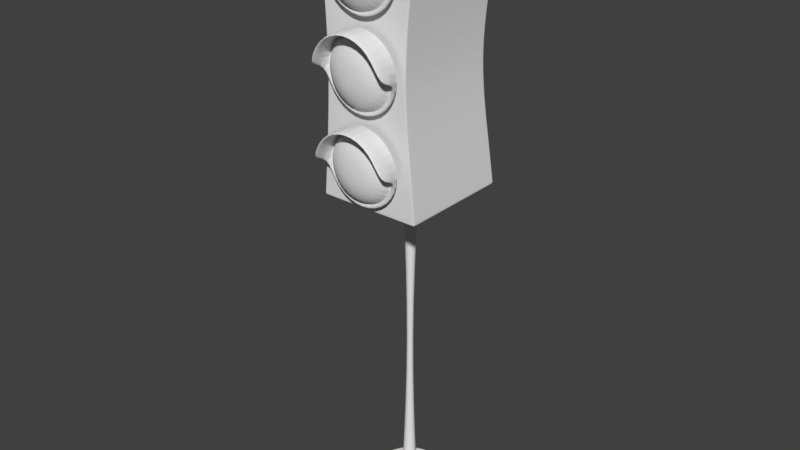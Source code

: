 # Source: Sem_foro_06.blend  (saved by Blender 2.79.0; exported with 4.5.12 LTS)
import bpy
from mathutils import Matrix  # noqa: F401  (used for matrix-valued properties, if any)

bpy.ops.wm.read_factory_settings(use_empty=True)
scene = bpy.context.scene
scene.name = 'Scene'

# ---- collections
col_collection_1 = bpy.data.collections.new('Collection 1'); scene.collection.children.link(col_collection_1)

# ---- world
world_world = bpy.data.worlds.new('World'); scene.world = world_world
world_world.color = (0.05088, 0.05088, 0.05088)
world_world.use_sun_shadow = False
world_world.sun_shadow_jitter_overblur = 0.0
world_world.cycles.sampling_method = 'MANUAL'

# ---- meshes
me_cube_001 = bpy.data.meshes.new('Cube.001')
me_cube_001.from_pydata([(-0.7932, -0.9045, -1.0), (-0.7932, -0.9045, 1.0), (-0.7932, 0.8775, -1.0), (-0.7932, 0.8774, 1.0), (0.7932, -0.9045, -1.0), (0.7931, -0.9045, 1.0), (0.7932, 0.8775, -1.0), (0.7931, 0.8774, 1.0), (-3.111e-08, 0.125, -3.487), (-3.111e-08, 0.125, -0.9999), (0.08838, 0.08838, -3.487), (0.08839, 0.08839, -0.9999), (0.125, 2.173e-09, -3.487), (0.125, 2.173e-09, -0.9999), (0.08838, -0.08838, -3.487), (0.08839, -0.08839, -0.9999), (-4.203e-08, -0.125, -3.487), (-4.203e-08, -0.125, -0.9999), (-0.08838, -0.08838, -3.487), (-0.08839, -0.08839, -0.9999), (-0.125, 9.127e-09, -3.487), (-0.125, 9.127e-09, -0.9999), (-0.08838, 0.08838, -3.487), (-0.08839, 0.08839, -0.9999), (-1.751e-07, 0.6017, -3.563), (-1.751e-07, 0.6017, -3.487), (0.4254, 0.4254, -3.563), (0.4254, 0.4254, -3.487), (0.6017, -1.901e-08, -3.563), (0.6017, -1.901e-08, -3.487), (0.4254, -0.4254, -3.563), (0.4254, -0.4254, -3.487), (-2.277e-07, -0.6017, -3.563), (-2.277e-07, -0.6017, -3.487), (-0.4254, -0.4254, -3.563), (-0.4254, -0.4254, -3.487), (-0.6017, 1.447e-08, -3.563), (-0.6017, 1.447e-08, -3.487), (-0.4254, 0.4254, -3.563), (-0.4254, 0.4254, -3.487), (-1.751e-07, 0.6017, -3.489), (0.4254, 0.4254, -3.489), (0.6017, -1.901e-08, -3.489), (0.4254, -0.4254, -3.489), (-2.277e-07, -0.6017, -3.489), (-0.4254, -0.4254, -3.489), (-0.6017, 1.447e-08, -3.489), (-0.4254, 0.4254, -3.489), (0.4254, 0.4254, -3.561), (0.6017, -1.901e-08, -3.561), (0.4254, -0.4254, -3.561), (-2.277e-07, -0.6017, -3.561), (-0.4254, -0.4254, -3.561), (-0.6017, 1.447e-08, -3.561), (-0.4254, 0.4254, -3.561), (-1.751e-07, 0.6017, -3.561), (-3.111e-08, 0.125, -3.487), (0.08838, 0.08838, -3.487), (0.125, 2.173e-09, -3.487), (0.08838, -0.08838, -3.487), (-4.203e-08, -0.125, -3.487), (-0.08838, -0.08838, -3.487), (-0.125, 9.127e-09, -3.487), (-0.08838, 0.08838, -3.487), (-3.111e-08, 0.125, -1.004), (0.08838, 0.08838, -1.004), (0.125, 2.173e-09, -1.004), (0.08838, -0.08838, -1.004), (-4.203e-08, -0.125, -1.004), (-0.08838, -0.08838, -1.004), (-0.125, 9.127e-09, -1.004), (-0.08838, 0.08838, -1.004), (-0.7893, -0.9045, -0.97), (-0.7893, 0.8732, -0.97), (0.7893, 0.8732, -0.97), (0.7893, -0.9045, -0.97), (-0.7893, -0.9045, 0.9704), (-0.7893, 0.8732, 0.9704), (0.7893, 0.8732, 0.9704), (0.7893, -0.9045, 0.9704), (0.7694, 0.8773, -1.0), (0.7693, 0.8772, 1.0), (0.7694, -0.9045, -1.0), (0.7693, -0.9045, 1.0), (0.7656, -0.9045, -0.97), (0.7656, 0.873, -0.97), (0.7656, -0.9045, 0.9704), (0.7656, 0.873, 0.9704), (-0.7698, 0.8773, -1.0), (-0.7697, -0.9045, 1.0), (-0.766, -0.9045, -0.97), (-0.766, -0.9045, 0.9704), (-0.7697, 0.8772, 1.0), (-0.7698, -0.9045, -1.0), (-0.766, 0.873, -0.97), (-0.766, 0.873, 0.9704), (-0.7932, -0.8775, -1.0), (-0.7931, -0.8775, 1.0), (0.7932, -0.8775, -1.0), (0.7931, -0.8775, 1.0), (0.7893, -0.8775, -0.97), (-0.7893, -0.8775, -0.97), (0.7893, -0.8775, 0.9704), (-0.7893, -0.8775, 0.9704), (0.7693, -0.8775, 1.0), (0.7694, -0.8775, -1.0), (-0.7698, -0.8775, -1.0), (-0.7697, -0.8775, 1.0), (-0.7931, 0.8508, 1.0), (0.7932, 0.8509, -1.0), (-0.7893, 0.8466, -0.97), (-0.7893, 0.8466, 0.9704), (-0.7932, 0.8509, -1.0), (0.7931, 0.8508, 1.0), (0.7893, 0.8466, -0.97), (0.7893, 0.8466, 0.9704), (0.7693, 0.8507, 1.0), (0.7694, 0.8507, -1.0), (-0.7698, 0.8507, -1.0), (-0.7697, 0.8507, 1.0), (0.4134, -1.0, 0.4433), (0.5848, -1.0, 0.6501), (0.5064, -1.117, 0.6501), (-0.675, 0.7456, 0.3236), (-0.675, 0.7456, -0.3232), (0.675, 0.7456, 0.3236), (0.675, 0.7456, -0.3232), (0.675, -0.9167, 0.3236), (0.675, -0.9167, -0.3232), (-0.675, -0.9167, -0.3232), (-0.675, -0.9167, 0.3236), (0.6548, 0.7454, 0.3236), (0.6548, 0.7454, -0.3232), (0.6548, -0.9167, 0.3236), (0.6548, -0.9167, -0.3232), (-0.6551, 0.7454, 0.3236), (-0.6551, 0.7454, -0.3232), (-0.6551, -0.9167, 0.3236), (-0.6551, -0.9167, -0.3232), (-0.6749, -0.8914, 0.3236), (-0.6749, -0.8914, -0.3232), (0.6749, -0.8914, 0.3236), (0.6749, -0.8914, -0.3232), (0.6749, 0.7191, 0.3236), (0.6749, 0.7191, -0.3232), (-0.6749, 0.7191, 0.3236), (-0.6749, 0.7191, -0.3232), (0.2923, -1.203, 0.6501), (-0.000222, -1.234, 0.6501), (0.2066, -1.203, 0.7535), (0.358, -1.117, 0.8292), (0.4134, -1.0, 0.857), (0.358, -1.117, 0.471), (0.2066, -1.203, 0.5467), (-0.000222, -1.0, 0.3576), (-0.000222, -1.117, 0.3968), (-0.000222, -1.203, 0.5039), (-0.4139, -1.0, 0.4433), (-0.3585, -1.117, 0.471), (-0.2071, -1.203, 0.5467), (-0.5852, -1.0, 0.6501), (-0.5068, -1.117, 0.6501), (-0.2927, -1.203, 0.6501), (-0.4139, -1.0, 0.857), (-0.3585, -1.117, 0.8292), (-0.2071, -1.203, 0.7535), (-0.000222, -1.0, 0.9426), (-0.000222, -1.117, 0.9034), (-0.000222, -1.203, 0.7964), (0.4548, -1.0, 0.4226), (0.6433, -1.0, 0.6501), (0.4548, -1.0, 0.8776), (-0.000222, -1.0, 0.3284), (-0.4552, -1.0, 0.4226), (-0.6437, -1.0, 0.6501), (-0.4552, -1.0, 0.8776), (-0.000222, -1.0, 0.9719), (0.4134, -1.029, 0.4433), (0.5848, -1.029, 0.6501), (0.4134, -1.029, 0.857), (-0.000222, -1.029, 0.3576), (-0.4139, -1.029, 0.4433), (-0.5852, -1.029, 0.6501), (-0.4139, -1.029, 0.857), (-0.000222, -1.029, 0.9426), (0.4548, -1.029, 0.4226), (0.6433, -1.029, 0.6501), (0.4548, -1.029, 0.8776), (-0.000222, -1.029, 0.3284), (-0.4552, -1.029, 0.4226), (-0.6437, -1.029, 0.6501), (-0.4552, -1.029, 0.8776), (-0.000222, -1.029, 0.9719), (0.5848, -1.351, 0.6501), (0.4134, -1.351, 0.857), (-0.5852, -1.351, 0.6501), (-0.4139, -1.351, 0.857), (-0.000222, -1.351, 0.9426), (0.6433, -1.351, 0.6501), (0.4548, -1.351, 0.8776), (-0.6437, -1.351, 0.6501), (-0.4552, -1.351, 0.8776), (-0.000222, -1.351, 0.9719), (0.4134, -1.0, -0.213), (0.5848, -1.0, -0.006208), (0.5064, -1.117, -0.006208), (0.2923, -1.203, -0.006208), (-0.000222, -1.234, -0.006208), (0.2066, -1.203, 0.09721), (0.358, -1.117, 0.1729), (0.4134, -1.0, 0.2006), (0.358, -1.117, -0.1853), (0.2066, -1.203, -0.1096), (-0.000222, -1.0, -0.2987), (-0.000222, -1.117, -0.2595), (-0.000222, -1.203, -0.1525), (-0.4139, -1.0, -0.213), (-0.3585, -1.117, -0.1853), (-0.2071, -1.203, -0.1096), (-0.5852, -1.0, -0.006208), (-0.5068, -1.117, -0.006208), (-0.2927, -1.203, -0.006208), (-0.4139, -1.0, 0.2006), (-0.3585, -1.117, 0.1729), (-0.2071, -1.203, 0.09721), (-0.000222, -1.0, 0.2863), (-0.000222, -1.117, 0.2471), (-0.000222, -1.203, 0.14), (0.4548, -1.0, -0.2337), (0.6433, -1.0, -0.006208), (0.4548, -1.0, 0.2213), (-0.000222, -1.0, -0.328), (-0.4552, -1.0, -0.2337), (-0.6437, -1.0, -0.006208), (-0.4552, -1.0, 0.2213), (-0.000222, -1.0, 0.3155), (0.4134, -1.029, -0.213), (0.5848, -1.029, -0.006208), (0.4134, -1.029, 0.2006), (-0.000222, -1.029, -0.2987), (-0.4139, -1.029, -0.213), (-0.5852, -1.029, -0.006208), (-0.4139, -1.029, 0.2006), (-0.000222, -1.029, 0.2863), (0.4548, -1.029, -0.2337), (0.6433, -1.029, -0.006208), (0.4548, -1.029, 0.2213), (-0.000222, -1.029, -0.328), (-0.4552, -1.029, -0.2337), (-0.6437, -1.029, -0.006208), (-0.4552, -1.029, 0.2213), (-0.000222, -1.029, 0.3155), (0.5848, -1.351, -0.006208), (0.4134, -1.351, 0.2006), (-0.5852, -1.351, -0.006208), (-0.4139, -1.351, 0.2006), (-0.000222, -1.351, 0.2863), (0.6433, -1.351, -0.006208), (0.4548, -1.351, 0.2213), (-0.6437, -1.351, -0.006208), (-0.4552, -1.351, 0.2213), (-0.000222, -1.351, 0.3155), (0.4134, -1.0, -0.8692), (0.5848, -1.0, -0.6624), (0.5064, -1.117, -0.6624), (0.2923, -1.203, -0.6624), (-0.000222, -1.234, -0.6624), (0.2066, -1.203, -0.559), (0.358, -1.117, -0.4833), (0.4134, -1.0, -0.4555), (0.358, -1.117, -0.8415), (0.2066, -1.203, -0.7658), (-0.000222, -1.0, -0.9549), (-0.000222, -1.117, -0.9157), (-0.000222, -1.203, -0.8086), (-0.4139, -1.0, -0.8692), (-0.3585, -1.117, -0.8415), (-0.2071, -1.203, -0.7658), (-0.5852, -1.0, -0.6624), (-0.5068, -1.117, -0.6624), (-0.2927, -1.203, -0.6624), (-0.4139, -1.0, -0.4555), (-0.3585, -1.117, -0.4833), (-0.2071, -1.203, -0.559), (-0.000222, -1.0, -0.3699), (-0.000222, -1.117, -0.4091), (-0.000222, -1.203, -0.5161), (0.4548, -1.0, -0.8899), (0.6433, -1.0, -0.6624), (0.4548, -1.0, -0.4349), (-0.000222, -1.0, -0.9841), (-0.4552, -1.0, -0.8899), (-0.6437, -1.0, -0.6624), (-0.4552, -1.0, -0.4349), (-0.000222, -1.0, -0.3406), (0.4134, -1.029, -0.8692), (0.5848, -1.029, -0.6624), (0.4134, -1.029, -0.4555), (-0.000222, -1.029, -0.9549), (-0.4139, -1.029, -0.8692), (-0.5852, -1.029, -0.6624), (-0.4139, -1.029, -0.4555), (-0.000222, -1.029, -0.3699), (0.4548, -1.029, -0.8899), (0.6433, -1.029, -0.6624), (0.4548, -1.029, -0.4349), (-0.000222, -1.029, -0.9841), (-0.4552, -1.029, -0.8899), (-0.6437, -1.029, -0.6624), (-0.4552, -1.029, -0.4349), (-0.000222, -1.029, -0.3406), (0.5848, -1.351, -0.6624), (0.4134, -1.351, -0.4555), (-0.5852, -1.351, -0.6624), (-0.4139, -1.351, -0.4555), (-0.000222, -1.351, -0.3699), (0.6433, -1.351, -0.6624), (0.4548, -1.351, -0.4349), (-0.6437, -1.351, -0.6624), (-0.4552, -1.351, -0.4349), (-0.000222, -1.351, -0.3406), (-0.6481, 0.7155, 0.000225), (0.6481, 0.7155, 0.000225), (0.6481, -0.9232, 0.000225), (-0.6481, -0.9232, 0.000225), (0.6287, 0.7155, 0.000225), (0.6287, -0.9232, 0.000225), (-0.629, 0.7155, 0.000225), (-0.629, -0.9232, 0.000225), (-0.648, -0.8984, 0.000225), (0.648, -0.8984, 0.000225), (0.648, 0.689, 0.000225), (-0.648, 0.689, 0.000225), (-0.7333, -0.9056, 0.647), (-0.7333, 0.8109, 0.647), (0.7333, 0.8109, 0.647), (0.7333, -0.9056, 0.647), (0.7113, 0.8106, 0.647), (0.7113, -0.9057, 0.647), (-0.7117, 0.8106, 0.647), (-0.7117, -0.9057, 0.647), (-0.7333, -0.8792, 0.647), (0.7332, -0.8792, 0.647), (0.7332, 0.7843, 0.647), (-0.7333, 0.7843, 0.647), (-0.7333, 0.8109, -0.6466), (0.7333, 0.8109, -0.6466), (0.7333, -0.9056, -0.6466), (0.7113, 0.8106, -0.6466), (0.7113, -0.9057, -0.6466), (-0.7117, 0.8106, -0.6466), (-0.7117, -0.9057, -0.6466), (-0.7333, -0.8792, -0.6466), (0.7332, -0.8792, -0.6466), (0.7332, 0.7843, -0.6466), (-0.7333, 0.7843, -0.6466), (-0.7333, -0.9056, -0.6466), (0.6252, 0.7512, 1.077), (0.2238, 0.2141, 0.9959), (0.6252, -0.7708, 1.077), (0.2238, -0.2339, 0.9959), (-0.6256, 0.7512, 1.077), (-0.2242, 0.2141, 0.9959), (-0.6256, -0.7708, 1.077), (-0.2242, -0.2339, 0.9959), (0.6252, -0.7708, 1.0), (0.6252, 0.7512, 1.0), (-0.6256, 0.7512, 1.0), (-0.6256, -0.7708, 1.0), (-0.6256, -0.7708, 1.001), (0.6252, -0.7708, 1.001), (0.6252, 0.7512, 1.001), (-0.6256, 0.7512, 1.001), (0.6252, -0.7566, 1.077), (-0.6256, -0.7566, 1.077), (-0.6256, -0.7566, 1.0), (0.6252, -0.7566, 1.0), (-0.6256, -0.7566, 1.001), (0.6252, -0.7566, 1.001), (-0.6256, 0.7394, 1.077), (-0.6256, 0.7394, 1.0), (-0.6256, 0.7394, 1.001), (0.6252, 0.7394, 1.077), (0.6252, 0.7394, 1.0), (0.6252, 0.7394, 1.001), (0.01279, 0.01279, -2.245), (0.01809, 1.908e-09, -2.245), (0.01279, -0.01279, -2.245), (-3.715e-08, -0.01809, -2.245), (-0.01279, -0.01279, -2.245), (-0.01809, 2.914e-09, -2.245), (-0.01279, 0.01279, -2.245), (-3.557e-08, 0.01809, -2.245)], [], [(111, 108, 3, 77), (87, 81, 7, 78), (102, 99, 5, 79), (91, 89, 1, 76), (105, 98, 4, 82), (107, 97, 1, 89), (64, 9, 11, 65), (65, 11, 13, 66), (66, 13, 15, 67), (67, 15, 17, 68), (68, 17, 19, 69), (69, 19, 21, 70), (70, 21, 23, 71), (71, 23, 9, 64), (40, 25, 27, 41), (41, 27, 29, 42), (42, 29, 31, 43), (43, 31, 33, 44), (44, 33, 35, 45), (45, 35, 37, 46), (27, 25, 39, 37, 35, 33, 31, 29), (46, 37, 39, 47), (47, 39, 25, 40), (24, 26, 28, 30, 32, 34, 36, 38), (54, 47, 40, 55), (53, 46, 47, 54), (52, 45, 46, 53), (51, 44, 45, 52), (50, 43, 44, 51), (49, 42, 43, 50), (48, 41, 42, 49), (55, 40, 41, 48), (24, 55, 48, 26), (26, 48, 49, 28), (28, 49, 50, 30), (30, 50, 51, 32), (32, 51, 52, 34), (34, 52, 53, 36), (36, 53, 54, 38), (38, 54, 55, 24), (22, 63, 56, 8), (20, 62, 63, 22), (18, 61, 62, 20), (16, 60, 61, 18), (14, 59, 60, 16), (12, 58, 59, 14), (10, 57, 58, 12), (8, 56, 57, 10), (391, 71, 64, 392), (390, 70, 71, 391), (389, 69, 70, 390), (388, 68, 69, 389), (387, 67, 68, 388), (386, 66, 67, 387), (385, 65, 66, 386), (392, 64, 65, 385), (93, 90, 72, 0), (98, 100, 75, 4), (80, 85, 74, 6), (112, 110, 73, 2), (340, 91, 76, 333), (342, 102, 79, 336), (337, 87, 78, 335), (344, 111, 77, 334), (339, 95, 87, 337), (336, 79, 86, 338), (88, 94, 85, 80), (4, 75, 84, 82), (99, 104, 83, 5), (106, 105, 82, 93), (79, 5, 83, 86), (95, 92, 81, 87), (77, 3, 92, 95), (96, 106, 93, 0), (2, 73, 94, 88), (334, 77, 95, 339), (338, 86, 91, 340), (82, 84, 90, 93), (104, 107, 89, 83), (86, 83, 89, 91), (116, 119, 107, 104), (112, 118, 106, 96), (118, 117, 105, 106), (113, 116, 104, 99), (333, 76, 103, 341), (343, 115, 102, 342), (0, 72, 101, 96), (109, 114, 100, 98), (119, 108, 97, 107), (117, 109, 98, 105), (115, 113, 99, 102), (76, 1, 97, 103), (78, 7, 113, 115), (80, 6, 109, 117), (92, 3, 108, 119), (6, 74, 114, 109), (335, 78, 115, 343), (7, 81, 116, 113), (88, 80, 117, 118), (2, 88, 118, 112), (81, 92, 119, 116), (341, 103, 111, 344), (96, 101, 110, 112), (103, 97, 108, 111), (153, 148, 156), (152, 153, 156, 155), (147, 148, 153), (352, 140, 146, 355), (329, 139, 145, 332), (346, 126, 144, 354), (322, 125, 143, 331), (354, 144, 142, 353), (331, 143, 141, 330), (356, 129, 140, 352), (324, 130, 139, 329), (349, 134, 138, 351), (326, 133, 137, 328), (345, 124, 136, 350), (321, 123, 135, 327), (347, 128, 134, 349), (323, 127, 133, 326), (350, 136, 132, 348), (327, 135, 131, 325), (355, 146, 124, 345), (332, 145, 123, 321), (348, 132, 126, 346), (325, 131, 125, 322), (353, 142, 128, 347), (330, 141, 127, 323), (351, 138, 129, 356), (328, 137, 130, 324), (121, 122, 152, 120), (149, 148, 147), (122, 147, 153, 152), (168, 148, 149), (166, 167, 150, 151), (120, 152, 155, 154), (150, 149, 147, 122), (151, 150, 122, 121), (167, 168, 149, 150), (156, 148, 159), (155, 156, 159, 158), (154, 155, 158, 157), (159, 148, 162), (157, 158, 161, 160), (158, 159, 162, 161), (162, 148, 165), (160, 161, 164, 163), (161, 162, 165, 164), (165, 148, 168), (163, 164, 167, 166), (164, 165, 168, 167), (176, 175, 191, 192), (160, 163, 183, 182), (175, 174, 190, 191), (174, 173, 189, 190), (173, 172, 188, 189), (163, 166, 184, 183), (154, 157, 181, 180), (166, 151, 179, 184), (190, 182, 195, 200), (178, 177, 185, 186), (186, 187, 199, 198), (182, 183, 196, 195), (180, 181, 189, 188), (177, 180, 188, 185), (181, 182, 190, 189), (187, 192, 202, 199), (120, 154, 180, 177), (151, 121, 178, 179), (171, 176, 192, 187), (169, 170, 186, 185), (157, 160, 182, 181), (170, 171, 187, 186), (172, 169, 185, 188), (121, 120, 177, 178), (195, 196, 201, 200), (196, 197, 202, 201), (197, 194, 199, 202), (194, 193, 198, 199), (183, 184, 197, 196), (191, 190, 200, 201), (184, 179, 194, 197), (192, 191, 201, 202), (178, 186, 198, 193), (179, 178, 193, 194), (212, 207, 215), (211, 212, 215, 214), (206, 207, 212), (204, 205, 211, 203), (208, 207, 206), (205, 206, 212, 211), (227, 207, 208), (225, 226, 209, 210), (203, 211, 214, 213), (209, 208, 206, 205), (210, 209, 205, 204), (226, 227, 208, 209), (215, 207, 218), (214, 215, 218, 217), (213, 214, 217, 216), (218, 207, 221), (216, 217, 220, 219), (217, 218, 221, 220), (221, 207, 224), (219, 220, 223, 222), (220, 221, 224, 223), (224, 207, 227), (222, 223, 226, 225), (223, 224, 227, 226), (235, 234, 250, 251), (219, 222, 242, 241), (234, 233, 249, 250), (233, 232, 248, 249), (232, 231, 247, 248), (222, 225, 243, 242), (213, 216, 240, 239), (225, 210, 238, 243), (249, 241, 254, 259), (237, 236, 244, 245), (245, 246, 258, 257), (241, 242, 255, 254), (239, 240, 248, 247), (236, 239, 247, 244), (240, 241, 249, 248), (246, 251, 261, 258), (203, 213, 239, 236), (210, 204, 237, 238), (230, 235, 251, 246), (228, 229, 245, 244), (216, 219, 241, 240), (229, 230, 246, 245), (231, 228, 244, 247), (204, 203, 236, 237), (254, 255, 260, 259), (255, 256, 261, 260), (256, 253, 258, 261), (253, 252, 257, 258), (242, 243, 256, 255), (250, 249, 259, 260), (243, 238, 253, 256), (251, 250, 260, 261), (237, 245, 257, 252), (238, 237, 252, 253), (271, 266, 274), (270, 271, 274, 273), (265, 266, 271), (263, 264, 270, 262), (267, 266, 265), (264, 265, 271, 270), (286, 266, 267), (284, 285, 268, 269), (262, 270, 273, 272), (268, 267, 265, 264), (269, 268, 264, 263), (285, 286, 267, 268), (274, 266, 277), (273, 274, 277, 276), (272, 273, 276, 275), (277, 266, 280), (275, 276, 279, 278), (276, 277, 280, 279), (280, 266, 283), (278, 279, 282, 281), (279, 280, 283, 282), (283, 266, 286), (281, 282, 285, 284), (282, 283, 286, 285), (294, 293, 309, 310), (278, 281, 301, 300), (293, 292, 308, 309), (292, 291, 307, 308), (291, 290, 306, 307), (281, 284, 302, 301), (272, 275, 299, 298), (284, 269, 297, 302), (308, 300, 313, 318), (296, 295, 303, 304), (304, 305, 317, 316), (300, 301, 314, 313), (298, 299, 307, 306), (295, 298, 306, 303), (299, 300, 308, 307), (305, 310, 320, 317), (262, 272, 298, 295), (269, 263, 296, 297), (289, 294, 310, 305), (287, 288, 304, 303), (275, 278, 300, 299), (288, 289, 305, 304), (290, 287, 303, 306), (263, 262, 295, 296), (313, 314, 319, 318), (314, 315, 320, 319), (315, 312, 317, 320), (312, 311, 316, 317), (301, 302, 315, 314), (309, 308, 318, 319), (302, 297, 312, 315), (310, 309, 319, 320), (296, 304, 316, 311), (297, 296, 311, 312), (138, 328, 324, 129), (142, 330, 323, 128), (132, 325, 322, 126), (146, 332, 321, 124), (136, 327, 325, 132), (128, 323, 326, 134), (124, 321, 327, 136), (134, 326, 328, 138), (129, 324, 329, 140), (144, 331, 330, 142), (126, 322, 331, 144), (140, 329, 332, 146), (139, 341, 344, 145), (125, 335, 343, 143), (143, 343, 342, 141), (130, 333, 341, 139), (133, 338, 340, 137), (123, 334, 339, 135), (127, 336, 338, 133), (135, 339, 337, 131), (145, 344, 334, 123), (131, 337, 335, 125), (141, 342, 336, 127), (137, 340, 333, 130), (90, 351, 356, 72), (100, 353, 347, 75), (85, 348, 346, 74), (110, 355, 345, 73), (94, 350, 348, 85), (75, 347, 349, 84), (73, 345, 350, 94), (84, 349, 351, 90), (72, 356, 352, 101), (114, 354, 353, 100), (74, 346, 354, 114), (101, 352, 355, 110), (373, 374, 363, 359), (362, 358, 360, 364), (370, 359, 363, 369), (378, 373, 359, 370), (372, 361, 357, 371), (381, 379, 361, 372), (380, 381, 372, 367), (367, 372, 371, 366), (376, 378, 370, 365), (365, 370, 369, 368), (383, 384, 378, 376), (368, 369, 377, 375), (369, 363, 374, 377), (384, 382, 373, 378), (382, 379, 374, 373), (357, 361, 379, 382), (371, 357, 382, 384), (366, 371, 384, 383), (375, 377, 381, 380), (377, 374, 379, 381), (56, 392, 385, 57), (57, 385, 386, 58), (58, 386, 387, 59), (59, 387, 388, 60), (60, 388, 389, 61), (61, 389, 390, 62), (62, 390, 391, 63), (63, 391, 392, 56)])
_uv = me_cube_001.uv_layers.new(name='UVMap')
_uv.uv.foreach_set('vector', [0.0, 0.0, 0.0, 0.0, 0.0, 0.0, 0.0, 0.0, 0.0, 0.0, 0.0, 0.0, 0.0, 0.0, 0.0, 0.0, 0.0, 0.0, 0.0, 0.0, 0.0, 0.0, 0.0, 0.0, 0.0, 0.0, 0.0, 0.0, 0.0, 0.0, 0.0, 0.0, 0.0, 0.0, 0.0, 0.0, 0.0, 0.0, 0.0, 0.0, 0.0, 0.0, 0.0, 0.0, 0.0, 0.0, 0.0, 0.0, 0.0, 0.0, 0.0, 0.0, 0.0, 0.0, 0.0, 0.0, 0.0, 0.0, 0.0, 0.0, 0.0, 0.0, 0.0, 0.0, 0.0, 0.0, 0.0, 0.0, 0.0, 0.0, 0.0, 0.0, 0.0, 0.0, 0.0, 0.0, 0.0, 0.0, 0.0, 0.0, 0.0, 0.0, 0.0, 0.0, 0.0, 0.0, 0.0, 0.0, 0.0, 0.0, 0.0, 0.0, 0.0, 0.0, 0.0, 0.0, 0.0, 0.0, 0.0, 0.0, 0.0, 0.0, 0.0, 0.0, 0.0, 0.0, 0.0, 0.0, 0.0, 0.0, 0.0, 0.0, 0.0, 0.0, 0.0, 0.0, 0.0, 0.0, 0.0, 0.0, 0.0, 0.0, 0.0, 0.0, 0.0, 0.0, 0.0, 0.0, 0.0, 0.0, 0.0, 0.0, 0.0, 0.0, 0.0, 0.0, 0.0, 0.0, 0.0, 0.0, 0.0, 0.0, 0.0, 0.0, 0.0, 0.0, 0.0, 0.0, 0.0, 0.0, 0.0, 0.0, 0.0, 0.0, 0.0, 0.0, 0.0, 0.0, 0.0, 0.0, 0.0, 0.0, 0.0, 0.0, 0.0, 0.0, 0.0, 0.0, 0.0, 0.0, 0.0, 0.0, 0.0, 0.0, 0.0, 0.0, 0.0, 0.0, 0.0, 0.0, 0.0, 0.0, 0.0, 0.0, 0.0, 0.0, 0.0, 0.0, 0.0, 0.0, 0.0, 0.0, 0.0, 0.0, 0.0, 0.0, 0.0, 0.0, 0.0, 0.0, 0.0, 0.0, 0.0, 0.0, 0.0, 0.0, 0.0, 0.0, 0.0, 0.0, 0.0, 0.0, 0.0, 0.0, 0.0, 0.0, 0.0, 0.0, 0.0, 0.0, 0.0, 0.0, 0.0, 0.0, 0.0, 0.0, 0.0, 0.0, 0.0, 0.0, 0.0, 0.0, 0.0, 0.0, 0.0, 0.0, 0.0, 0.0, 0.0, 0.0, 0.0, 0.0, 0.0, 0.0, 0.0, 0.0, 0.0, 0.0, 0.0, 0.0, 0.0, 0.0, 0.0, 0.0, 0.0, 0.0, 0.0, 0.0, 0.0, 0.0, 0.0, 0.0, 0.0, 0.0, 0.0, 0.0, 0.0, 0.0, 0.0, 0.0, 0.0, 0.0, 0.0, 0.0, 0.0, 0.0, 0.0, 0.0, 0.0, 0.0, 0.0, 0.0, 0.0, 0.0, 0.0, 0.0, 0.0, 0.0, 0.0, 0.0, 0.0, 0.0, 0.0, 0.0, 0.0, 0.0, 0.0, 0.0, 0.0, 0.0, 0.0, 0.0, 0.0, 0.0, 0.0, 0.0, 0.0, 0.0, 0.0, 0.0, 0.0, 0.0, 0.0, 0.0, 0.0, 0.0, 0.0, 0.0, 0.0, 0.0, 0.0, 0.0, 0.0, 0.0, 0.0, 0.0, 0.0, 0.0, 0.0, 0.0, 0.0, 0.0, 0.0, 0.0, 0.0, 0.0, 0.0, 0.0, 0.0, 0.0, 0.0, 0.0, 0.0, 0.0, 0.0, 0.0, 0.0, 0.0, 0.0, 0.0, 0.0, 0.0, 0.0, 0.0, 0.0, 0.0, 0.0, 0.0, 0.0, 0.0, 0.0, 0.0, 0.0, 0.0, 0.0, 0.0, 0.0, 0.0, 0.0, 0.0, 0.0, 0.0, 0.0, 0.0, 0.0, 0.0, 0.0, 0.0, 0.0, 0.0, 0.0, 0.0, 0.0, 0.0, 0.0, 0.0, 0.0, 0.0, 0.0, 0.0, 0.0, 0.0, 0.0, 0.0, 0.0, 0.0, 0.0, 0.0, 0.0, 0.0, 0.0, 0.0, 0.0, 0.0, 0.0, 0.0, 0.0, 0.0, 0.0, 0.0, 0.0, 0.0, 0.0, 0.0, 0.0, 0.0, 0.0, 0.0, 0.0, 0.0, 0.0, 0.0, 0.0, 0.0, 0.0, 0.0, 0.0, 0.0, 0.0, 0.0, 0.0, 0.0, 0.0, 0.0, 0.0, 0.0, 0.0, 0.0, 0.0, 0.0, 0.0, 0.0, 0.0, 0.0, 0.0, 0.0, 0.0, 0.0, 0.0, 0.0, 0.0, 0.0, 0.0, 0.0, 0.0, 0.0, 0.0, 0.0, 0.0, 0.0, 0.0, 0.0, 0.0, 0.0, 0.0, 0.0, 0.0, 0.0, 0.0, 0.0, 0.0, 0.0, 0.0, 0.0, 0.0, 0.0, 0.0, 0.0, 0.0, 0.0, 0.0, 0.0, 0.0, 0.0, 0.0, 0.0, 0.0, 0.0, 0.0, 0.0, 0.0, 0.0, 0.0, 0.0, 0.0, 0.0, 0.0, 0.0, 0.0, 0.0, 0.0, 0.0, 0.0, 0.0, 0.0, 0.0, 0.0, 0.0, 0.0, 0.0, 0.0, 0.0, 0.0, 0.0, 0.0, 0.0, 0.0, 0.0, 0.0, 0.0, 0.0, 0.0, 0.0, 0.0, 0.0, 0.0, 0.0, 0.0, 0.0, 0.0, 0.0, 0.0, 0.0, 0.0, 0.0, 0.0, 0.0, 0.0, 0.0, 0.0, 0.0, 0.0, 0.0, 0.0, 0.0, 0.0, 0.0, 0.0, 0.0, 0.0, 0.0, 0.0, 0.0, 0.0, 0.0, 0.0, 0.0, 0.0, 0.0, 0.0, 0.0, 0.0, 0.0, 0.0, 0.0, 0.0, 0.0, 0.0, 0.0, 0.0, 0.0, 0.0, 0.0, 0.0, 0.0, 0.0, 0.0, 0.0, 0.0, 0.0, 0.0, 0.0, 0.0, 0.0, 0.0, 0.0, 0.0, 0.0, 0.0, 0.0, 0.0, 0.0, 0.0, 0.0, 0.0, 0.0, 0.0, 0.0, 0.0, 0.0, 0.0, 0.0, 0.0, 0.0, 0.0, 0.0, 0.0, 0.0, 0.0, 0.0, 0.0, 0.0, 0.0, 0.0, 0.0, 0.0, 0.0, 0.0, 0.0, 0.0, 0.0, 0.0, 0.0, 0.0, 0.0, 0.0, 0.0, 0.0, 0.0, 0.0, 0.0, 0.0, 0.0, 0.0, 0.0, 0.0, 0.0, 0.0, 0.0, 0.0, 0.0, 0.0, 0.0, 0.0, 0.0, 0.0, 0.0, 0.0, 0.0, 0.0, 0.0, 0.0, 0.0, 0.0, 0.0, 0.0, 0.0, 0.0, 0.0, 0.0, 0.0, 0.0, 0.0, 0.0, 0.0, 0.0, 0.0, 0.0, 0.0, 0.0, 0.0, 0.0, 0.0, 0.0, 0.0, 0.0, 0.0, 0.0, 0.0, 0.0, 0.0, 0.0, 0.0, 0.0, 0.0, 0.0, 0.0, 0.0, 0.0, 0.0, 0.0, 0.0, 0.0, 0.0, 0.0, 0.0, 0.0, 0.0, 0.0, 0.0, 0.0, 0.0, 0.0, 0.0, 0.0, 0.0, 0.0, 0.0, 0.0, 0.0, 0.0, 0.0, 0.0, 0.0, 0.0, 0.0, 0.0, 0.0, 0.0, 0.0, 0.0, 0.0, 0.0, 0.0, 0.0, 0.0, 0.0, 0.0, 0.0, 0.0, 0.0, 0.0, 0.0, 0.0, 0.0, 0.0, 0.0, 0.0, 0.0, 0.0, 0.0, 0.0, 0.0, 0.0, 0.0, 0.0, 0.0, 0.0, 0.0, 0.0, 0.0, 0.0, 0.0, 0.0, 0.0, 0.0, 0.0, 0.0, 0.0, 0.0, 0.0, 0.0, 0.0, 0.0, 0.0, 0.0, 0.0, 0.0, 0.0, 0.0, 0.0, 0.0, 0.0, 0.0, 0.0, 0.0, 0.0, 0.0, 0.0, 0.0, 0.0, 0.0, 0.0, 0.0, 0.0, 0.0, 0.0, 0.0, 0.0, 0.0, 0.0, 0.0, 0.0, 0.0, 0.0, 0.0, 0.0, 0.0, 0.0, 0.0, 0.0, 0.0, 0.0, 0.0, 0.0, 0.0, 0.0, 0.0, 0.0, 0.0, 0.0, 0.0, 0.0, 0.0, 0.0, 0.0, 0.0, 0.0, 0.0, 0.0, 0.0, 0.0, 0.0, 0.0, 0.0, 0.0, 0.0, 0.0, 0.0, 0.0, 0.0, 0.0, 0.0, 0.0, 0.0, 0.0, 0.0, 0.0, 0.0, 0.0, 0.0, 0.0, 0.0, 0.0, 0.0, 0.0, 0.0, 0.0, 0.519, 0.3902, 0.5027, 0.4064, 0.5027, 0.3835, 0.5308, 0.3783, 0.519, 0.3902, 0.5027, 0.3835, 0.5027, 0.3667, 0.5257, 0.4064, 0.5027, 0.4064, 0.519, 0.3902, 0.0, 0.0, 0.0, 0.0, 0.0, 0.0, 0.0, 0.0, 0.0, 0.0, 0.0, 0.0, 0.0, 0.0, 0.0, 0.0, 0.0, 0.0, 0.0, 0.0, 0.0, 0.0, 0.0, 0.0, 0.0, 0.0, 0.0, 0.0, 0.0, 0.0, 0.0, 0.0, 0.0, 0.0, 0.0, 0.0, 0.0, 0.0, 0.0, 0.0, 0.0, 0.0, 0.0, 0.0, 0.0, 0.0, 0.0, 0.0, 0.0, 0.0, 0.0, 0.0, 0.0, 0.0, 0.0, 0.0, 0.0, 0.0, 0.0, 0.0, 0.0, 0.0, 0.0, 0.0, 0.0, 0.0, 0.0, 0.0, 0.0, 0.0, 0.0, 0.0, 0.0, 0.0, 0.0, 0.0, 0.0, 0.0, 0.0, 0.0, 0.0, 0.0, 0.0, 0.0, 0.0, 0.0, 0.0, 0.0, 0.0, 0.0, 0.0, 0.0, 0.0, 0.0, 0.0, 0.0, 0.0, 0.0, 0.0, 0.0, 0.0, 0.0, 0.0, 0.0, 0.0, 0.0, 0.0, 0.0, 0.0, 0.0, 0.0, 0.0, 0.0, 0.0, 0.0, 0.0, 0.0, 0.0, 0.0, 0.0, 0.0, 0.0, 0.0, 0.0, 0.0, 0.0, 0.0, 0.0, 0.0, 0.0, 0.0, 0.0, 0.0, 0.0, 0.0, 0.0, 0.0, 0.0, 0.0, 0.0, 0.0, 0.0, 0.0, 0.0, 0.0, 0.0, 0.0, 0.0, 0.0, 0.0, 0.0, 0.0, 0.0, 0.0, 0.0, 0.0, 0.0, 0.0, 0.0, 0.0, 0.0, 0.0, 0.0, 0.0, 0.0, 0.0, 0.0, 0.0, 0.0, 0.0, 0.0, 0.0, 0.0, 0.0, 0.0, 0.0, 0.0, 0.0, 0.0, 0.0, 0.0, 0.0, 0.0, 0.0, 0.0, 0.0, 0.0, 0.0, 0.0, 0.0, 0.0, 0.0, 0.5486, 0.4064, 0.5425, 0.4064, 0.5308, 0.3783, 0.5352, 0.374, 0.519, 0.4226, 0.5027, 0.4064, 0.5257, 0.4064, 0.5425, 0.4064, 0.5257, 0.4064, 0.519, 0.3902, 0.5308, 0.3783, 0.5027, 0.4293, 0.5027, 0.4064, 0.519, 0.4226, 0.5027, 0.4523, 0.5027, 0.4461, 0.5308, 0.4345, 0.5352, 0.4388, 0.5352, 0.374, 0.5308, 0.3783, 0.5027, 0.3667, 0.5027, 0.3605, 0.5308, 0.4345, 0.519, 0.4226, 0.5257, 0.4064, 0.5425, 0.4064, 0.5352, 0.4388, 0.5308, 0.4345, 0.5425, 0.4064, 0.5486, 0.4064, 0.5027, 0.4461, 0.5027, 0.4293, 0.519, 0.4226, 0.5308, 0.4345, 0.5027, 0.3835, 0.5027, 0.4064, 0.4865, 0.3902, 0.5027, 0.3667, 0.5027, 0.3835, 0.4865, 0.3902, 0.4747, 0.3783, 0.5027, 0.3605, 0.5027, 0.3667, 0.4747, 0.3783, 0.4703, 0.374, 0.4865, 0.3902, 0.5027, 0.4064, 0.4798, 0.4064, 0.4703, 0.374, 0.4747, 0.3783, 0.463, 0.4064, 0.4569, 0.4064, 0.4747, 0.3783, 0.4865, 0.3902, 0.4798, 0.4064, 0.463, 0.4064, 0.4798, 0.4064, 0.5027, 0.4064, 0.4865, 0.4226, 0.4569, 0.4064, 0.463, 0.4064, 0.4747, 0.4345, 0.4703, 0.4388, 0.463, 0.4064, 0.4798, 0.4064, 0.4865, 0.4226, 0.4747, 0.4345, 0.4865, 0.4226, 0.5027, 0.4064, 0.5027, 0.4293, 0.4703, 0.4388, 0.4747, 0.4345, 0.5027, 0.4461, 0.5027, 0.4523, 0.4747, 0.4345, 0.4865, 0.4226, 0.5027, 0.4293, 0.5027, 0.4461, 0.5023, 0.5146, 0.4209, 0.5149, 0.4209, 0.5079, 0.502, 0.508, 0.4504, 0.4064, 0.4657, 0.4434, 0.461, 0.4481, 0.4438, 0.4064, 0.4488, 0.4546, 0.4344, 0.4184, 0.4289, 0.4202, 0.4428, 0.4612, 0.4242, 0.4051, 0.4514, 0.3537, 0.4535, 0.3556, 0.4301, 0.4051, 0.4514, 0.3537, 0.5027, 0.3325, 0.5027, 0.3355, 0.4535, 0.3556, 0.4657, 0.4434, 0.5027, 0.4588, 0.5027, 0.4654, 0.461, 0.4481, 0.5027, 0.354, 0.4657, 0.3694, 0.461, 0.3647, 0.5027, 0.3474, 0.5027, 0.4588, 0.5398, 0.4434, 0.5445, 0.4481, 0.5027, 0.4654, 0.4301, 0.4051, 0.4367, 0.4051, 0.4367, 0.4051, 0.4332, 0.4051, 0.5688, 0.4051, 0.5482, 0.3603, 0.5511, 0.3573, 0.5754, 0.4048, 0.5818, 0.4141, 0.5637, 0.4583, 0.564, 0.4686, 0.5869, 0.4114, 0.4367, 0.4051, 0.456, 0.4518, 0.456, 0.4518, 0.4367, 0.4051, 0.5027, 0.3391, 0.456, 0.3584, 0.4535, 0.3556, 0.5027, 0.3355, 0.5482, 0.3603, 0.5027, 0.3391, 0.5027, 0.3355, 0.5511, 0.3573, 0.456, 0.3584, 0.4367, 0.4051, 0.4301, 0.4051, 0.4535, 0.3556, 0.5865, 0.506, 0.502, 0.508, 0.5023, 0.4987, 0.5865, 0.499, 0.5398, 0.3694, 0.5027, 0.354, 0.5027, 0.3474, 0.5445, 0.3647, 0.5398, 0.4434, 0.5551, 0.4064, 0.5617, 0.4064, 0.5445, 0.4481, 0.5869, 0.513, 0.5023, 0.5146, 0.502, 0.508, 0.5865, 0.506, 0.5541, 0.3537, 0.5788, 0.4048, 0.5754, 0.4048, 0.5511, 0.3573, 0.4657, 0.3694, 0.4504, 0.4064, 0.4438, 0.4064, 0.461, 0.3647, 0.5756, 0.4128, 0.5597, 0.4554, 0.5637, 0.4583, 0.5818, 0.4141, 0.5027, 0.3325, 0.5541, 0.3537, 0.5511, 0.3573, 0.5027, 0.3355, 0.5551, 0.4064, 0.5398, 0.3694, 0.5445, 0.3647, 0.5617, 0.4064, 0.4344, 0.4091, 0.4544, 0.4575, 0.4403, 0.4694, 0.4226, 0.4121, 0.4544, 0.4575, 0.5029, 0.4776, 0.5029, 0.4907, 0.4403, 0.4694, 0.5029, 0.4776, 0.5514, 0.4575, 0.564, 0.4686, 0.5029, 0.4907, 0.5514, 0.4575, 0.5715, 0.4091, 0.5869, 0.4114, 0.564, 0.4686, 0.456, 0.4518, 0.5027, 0.4712, 0.5027, 0.4712, 0.456, 0.4518, 0.4428, 0.4612, 0.4289, 0.4202, 0.4226, 0.4121, 0.4403, 0.4694, 0.5027, 0.4712, 0.5495, 0.4518, 0.5495, 0.4518, 0.5027, 0.4712, 0.502, 0.508, 0.4209, 0.5079, 0.4209, 0.4998, 0.5023, 0.4987, 0.5688, 0.4051, 0.5754, 0.4048, 0.5722, 0.405, 0.5688, 0.4051, 0.5495, 0.4518, 0.5688, 0.4051, 0.5688, 0.4051, 0.5495, 0.4518, 0.519, 0.3902, 0.5027, 0.4064, 0.5027, 0.3835, 0.5308, 0.3783, 0.519, 0.3902, 0.5027, 0.3835, 0.5027, 0.3667, 0.5257, 0.4064, 0.5027, 0.4064, 0.519, 0.3902, 0.5486, 0.4064, 0.5425, 0.4064, 0.5308, 0.3783, 0.5352, 0.374, 0.519, 0.4226, 0.5027, 0.4064, 0.5257, 0.4064, 0.5425, 0.4064, 0.5257, 0.4064, 0.519, 0.3902, 0.5308, 0.3783, 0.5027, 0.4293, 0.5027, 0.4064, 0.519, 0.4226, 0.5027, 0.4523, 0.5027, 0.4461, 0.5308, 0.4345, 0.5352, 0.4388, 0.5352, 0.374, 0.5308, 0.3783, 0.5027, 0.3667, 0.5027, 0.3605, 0.5308, 0.4345, 0.519, 0.4226, 0.5257, 0.4064, 0.5425, 0.4064, 0.5352, 0.4388, 0.5308, 0.4345, 0.5425, 0.4064, 0.5486, 0.4064, 0.5027, 0.4461, 0.5027, 0.4293, 0.519, 0.4226, 0.5308, 0.4345, 0.5027, 0.3835, 0.5027, 0.4064, 0.4865, 0.3902, 0.5027, 0.3667, 0.5027, 0.3835, 0.4865, 0.3902, 0.4747, 0.3783, 0.5027, 0.3605, 0.5027, 0.3667, 0.4747, 0.3783, 0.4703, 0.374, 0.4865, 0.3902, 0.5027, 0.4064, 0.4798, 0.4064, 0.4703, 0.374, 0.4747, 0.3783, 0.463, 0.4064, 0.4569, 0.4064, 0.4747, 0.3783, 0.4865, 0.3902, 0.4798, 0.4064, 0.463, 0.4064, 0.4798, 0.4064, 0.5027, 0.4064, 0.4865, 0.4226, 0.4569, 0.4064, 0.463, 0.4064, 0.4747, 0.4345, 0.4703, 0.4388, 0.463, 0.4064, 0.4798, 0.4064, 0.4865, 0.4226, 0.4747, 0.4345, 0.4865, 0.4226, 0.5027, 0.4064, 0.5027, 0.4293, 0.4703, 0.4388, 0.4747, 0.4345, 0.5027, 0.4461, 0.5027, 0.4523, 0.4747, 0.4345, 0.4865, 0.4226, 0.5027, 0.4293, 0.5027, 0.4461, 0.5023, 0.5146, 0.4209, 0.5149, 0.4209, 0.5079, 0.502, 0.508, 0.4504, 0.4064, 0.4657, 0.4434, 0.461, 0.4481, 0.4438, 0.4064, 0.4488, 0.4546, 0.4344, 0.4184, 0.4289, 0.4202, 0.4428, 0.4612, 0.4242, 0.4051, 0.4514, 0.3537, 0.4535, 0.3556, 0.4301, 0.4051, 0.4514, 0.3537, 0.5027, 0.3325, 0.5027, 0.3355, 0.4535, 0.3556, 0.4657, 0.4434, 0.5027, 0.4588, 0.5027, 0.4654, 0.461, 0.4481, 0.5027, 0.354, 0.4657, 0.3694, 0.461, 0.3647, 0.5027, 0.3474, 0.5027, 0.4588, 0.5398, 0.4434, 0.5445, 0.4481, 0.5027, 0.4654, 0.4301, 0.4051, 0.4367, 0.4051, 0.4367, 0.4051, 0.4332, 0.4051, 0.5688, 0.4051, 0.5482, 0.3603, 0.5511, 0.3573, 0.5754, 0.4048, 0.5818, 0.4141, 0.5637, 0.4583, 0.564, 0.4686, 0.5869, 0.4114, 0.4367, 0.4051, 0.456, 0.4518, 0.456, 0.4518, 0.4367, 0.4051, 0.5027, 0.3391, 0.456, 0.3584, 0.4535, 0.3556, 0.5027, 0.3355, 0.5482, 0.3603, 0.5027, 0.3391, 0.5027, 0.3355, 0.5511, 0.3573, 0.456, 0.3584, 0.4367, 0.4051, 0.4301, 0.4051, 0.4535, 0.3556, 0.5865, 0.506, 0.502, 0.508, 0.5023, 0.4987, 0.5865, 0.499, 0.5398, 0.3694, 0.5027, 0.354, 0.5027, 0.3474, 0.5445, 0.3647, 0.5398, 0.4434, 0.5551, 0.4064, 0.5617, 0.4064, 0.5445, 0.4481, 0.5869, 0.513, 0.5023, 0.5146, 0.502, 0.508, 0.5865, 0.506, 0.5541, 0.3537, 0.5788, 0.4048, 0.5754, 0.4048, 0.5511, 0.3573, 0.4657, 0.3694, 0.4504, 0.4064, 0.4438, 0.4064, 0.461, 0.3647, 0.5756, 0.4128, 0.5597, 0.4554, 0.5637, 0.4583, 0.5818, 0.4141, 0.5027, 0.3325, 0.5541, 0.3537, 0.5511, 0.3573, 0.5027, 0.3355, 0.5551, 0.4064, 0.5398, 0.3694, 0.5445, 0.3647, 0.5617, 0.4064, 0.4344, 0.4091, 0.4544, 0.4575, 0.4403, 0.4694, 0.4226, 0.4121, 0.4544, 0.4575, 0.5029, 0.4776, 0.5029, 0.4907, 0.4403, 0.4694, 0.5029, 0.4776, 0.5514, 0.4575, 0.564, 0.4686, 0.5029, 0.4907, 0.5514, 0.4575, 0.5715, 0.4091, 0.5869, 0.4114, 0.564, 0.4686, 0.456, 0.4518, 0.5027, 0.4712, 0.5027, 0.4712, 0.456, 0.4518, 0.4428, 0.4612, 0.4289, 0.4202, 0.4226, 0.4121, 0.4403, 0.4694, 0.5027, 0.4712, 0.5495, 0.4518, 0.5495, 0.4518, 0.5027, 0.4712, 0.502, 0.508, 0.4209, 0.5079, 0.4209, 0.4998, 0.5023, 0.4987, 0.5688, 0.4051, 0.5754, 0.4048, 0.5722, 0.405, 0.5688, 0.4051, 0.5495, 0.4518, 0.5688, 0.4051, 0.5688, 0.4051, 0.5495, 0.4518, 0.519, 0.3902, 0.5027, 0.4064, 0.5027, 0.3835, 0.5308, 0.3783, 0.519, 0.3902, 0.5027, 0.3835, 0.5027, 0.3667, 0.5257, 0.4064, 0.5027, 0.4064, 0.519, 0.3902, 0.5486, 0.4064, 0.5425, 0.4064, 0.5308, 0.3783, 0.5352, 0.374, 0.519, 0.4226, 0.5027, 0.4064, 0.5257, 0.4064, 0.5425, 0.4064, 0.5257, 0.4064, 0.519, 0.3902, 0.5308, 0.3783, 0.5027, 0.4293, 0.5027, 0.4064, 0.519, 0.4226, 0.5027, 0.4523, 0.5027, 0.4461, 0.5308, 0.4345, 0.5352, 0.4388, 0.5352, 0.374, 0.5308, 0.3783, 0.5027, 0.3667, 0.5027, 0.3605, 0.5308, 0.4345, 0.519, 0.4226, 0.5257, 0.4064, 0.5425, 0.4064, 0.5352, 0.4388, 0.5308, 0.4345, 0.5425, 0.4064, 0.5486, 0.4064, 0.5027, 0.4461, 0.5027, 0.4293, 0.519, 0.4226, 0.5308, 0.4345, 0.5027, 0.3835, 0.5027, 0.4064, 0.4865, 0.3902, 0.5027, 0.3667, 0.5027, 0.3835, 0.4865, 0.3902, 0.4747, 0.3783, 0.5027, 0.3605, 0.5027, 0.3667, 0.4747, 0.3783, 0.4703, 0.374, 0.4865, 0.3902, 0.5027, 0.4064, 0.4798, 0.4064, 0.4703, 0.374, 0.4747, 0.3783, 0.463, 0.4064, 0.4569, 0.4064, 0.4747, 0.3783, 0.4865, 0.3902, 0.4798, 0.4064, 0.463, 0.4064, 0.4798, 0.4064, 0.5027, 0.4064, 0.4865, 0.4226, 0.4569, 0.4064, 0.463, 0.4064, 0.4747, 0.4345, 0.4703, 0.4388, 0.463, 0.4064, 0.4798, 0.4064, 0.4865, 0.4226, 0.4747, 0.4345, 0.4865, 0.4226, 0.5027, 0.4064, 0.5027, 0.4293, 0.4703, 0.4388, 0.4747, 0.4345, 0.5027, 0.4461, 0.5027, 0.4523, 0.4747, 0.4345, 0.4865, 0.4226, 0.5027, 0.4293, 0.5027, 0.4461, 0.5023, 0.5146, 0.4209, 0.5149, 0.4209, 0.5079, 0.502, 0.508, 0.4504, 0.4064, 0.4657, 0.4434, 0.461, 0.4481, 0.4438, 0.4064, 0.4488, 0.4546, 0.4344, 0.4184, 0.4289, 0.4202, 0.4428, 0.4612, 0.4242, 0.4051, 0.4514, 0.3537, 0.4535, 0.3556, 0.4301, 0.4051, 0.4514, 0.3537, 0.5027, 0.3325, 0.5027, 0.3355, 0.4535, 0.3556, 0.4657, 0.4434, 0.5027, 0.4588, 0.5027, 0.4654, 0.461, 0.4481, 0.5027, 0.354, 0.4657, 0.3694, 0.461, 0.3647, 0.5027, 0.3474, 0.5027, 0.4588, 0.5398, 0.4434, 0.5445, 0.4481, 0.5027, 0.4654, 0.4301, 0.4051, 0.4367, 0.4051, 0.4367, 0.4051, 0.4332, 0.4051, 0.5688, 0.4051, 0.5482, 0.3603, 0.5511, 0.3573, 0.5754, 0.4048, 0.5818, 0.4141, 0.5637, 0.4583, 0.564, 0.4686, 0.5869, 0.4114, 0.4367, 0.4051, 0.456, 0.4518, 0.456, 0.4518, 0.4367, 0.4051, 0.5027, 0.3391, 0.456, 0.3584, 0.4535, 0.3556, 0.5027, 0.3355, 0.5482, 0.3603, 0.5027, 0.3391, 0.5027, 0.3355, 0.5511, 0.3573, 0.456, 0.3584, 0.4367, 0.4051, 0.4301, 0.4051, 0.4535, 0.3556, 0.5865, 0.506, 0.502, 0.508, 0.5023, 0.4987, 0.5865, 0.499, 0.5398, 0.3694, 0.5027, 0.354, 0.5027, 0.3474, 0.5445, 0.3647, 0.5398, 0.4434, 0.5551, 0.4064, 0.5617, 0.4064, 0.5445, 0.4481, 0.5869, 0.513, 0.5023, 0.5146, 0.502, 0.508, 0.5865, 0.506, 0.5541, 0.3537, 0.5788, 0.4048, 0.5754, 0.4048, 0.5511, 0.3573, 0.4657, 0.3694, 0.4504, 0.4064, 0.4438, 0.4064, 0.461, 0.3647, 0.5756, 0.4128, 0.5597, 0.4554, 0.5637, 0.4583, 0.5818, 0.4141, 0.5027, 0.3325, 0.5541, 0.3537, 0.5511, 0.3573, 0.5027, 0.3355, 0.5551, 0.4064, 0.5398, 0.3694, 0.5445, 0.3647, 0.5617, 0.4064, 0.4344, 0.4091, 0.4544, 0.4575, 0.4403, 0.4694, 0.4226, 0.4121, 0.4544, 0.4575, 0.5029, 0.4776, 0.5029, 0.4907, 0.4403, 0.4694, 0.5029, 0.4776, 0.5514, 0.4575, 0.564, 0.4686, 0.5029, 0.4907, 0.5514, 0.4575, 0.5715, 0.4091, 0.5869, 0.4114, 0.564, 0.4686, 0.456, 0.4518, 0.5027, 0.4712, 0.5027, 0.4712, 0.456, 0.4518, 0.4428, 0.4612, 0.4289, 0.4202, 0.4226, 0.4121, 0.4403, 0.4694, 0.5027, 0.4712, 0.5495, 0.4518, 0.5495, 0.4518, 0.5027, 0.4712, 0.502, 0.508, 0.4209, 0.5079, 0.4209, 0.4998, 0.5023, 0.4987, 0.5688, 0.4051, 0.5754, 0.4048, 0.5722, 0.405, 0.5688, 0.4051, 0.5495, 0.4518, 0.5688, 0.4051, 0.5688, 0.4051, 0.5495, 0.4518, 0.0, 0.0, 0.0, 0.0, 0.0, 0.0, 0.0, 0.0, 0.0, 0.0, 0.0, 0.0, 0.0, 0.0, 0.0, 0.0, 0.0, 0.0, 0.0, 0.0, 0.0, 0.0, 0.0, 0.0, 0.0, 0.0, 0.0, 0.0, 0.0, 0.0, 0.0, 0.0, 0.0, 0.0, 0.0, 0.0, 0.0, 0.0, 0.0, 0.0, 0.0, 0.0, 0.0, 0.0, 0.0, 0.0, 0.0, 0.0, 0.0, 0.0, 0.0, 0.0, 0.0, 0.0, 0.0, 0.0, 0.0, 0.0, 0.0, 0.0, 0.0, 0.0, 0.0, 0.0, 0.0, 0.0, 0.0, 0.0, 0.0, 0.0, 0.0, 0.0, 0.0, 0.0, 0.0, 0.0, 0.0, 0.0, 0.0, 0.0, 0.0, 0.0, 0.0, 0.0, 0.0, 0.0, 0.0, 0.0, 0.0, 0.0, 0.0, 0.0, 0.0, 0.0, 0.0, 0.0, 0.0, 0.0, 0.0, 0.0, 0.0, 0.0, 0.0, 0.0, 0.0, 0.0, 0.0, 0.0, 0.0, 0.0, 0.0, 0.0, 0.0, 0.0, 0.0, 0.0, 0.0, 0.0, 0.0, 0.0, 0.0, 0.0, 0.0, 0.0, 0.0, 0.0, 0.0, 0.0, 0.0, 0.0, 0.0, 0.0, 0.0, 0.0, 0.0, 0.0, 0.0, 0.0, 0.0, 0.0, 0.0, 0.0, 0.0, 0.0, 0.0, 0.0, 0.0, 0.0, 0.0, 0.0, 0.0, 0.0, 0.0, 0.0, 0.0, 0.0, 0.0, 0.0, 0.0, 0.0, 0.0, 0.0, 0.0, 0.0, 0.0, 0.0, 0.0, 0.0, 0.0, 0.0, 0.0, 0.0, 0.0, 0.0, 0.0, 0.0, 0.0, 0.0, 0.0, 0.0, 0.0, 0.0, 0.0, 0.0, 0.0, 0.0, 0.0, 0.0, 0.0, 0.0, 0.0, 0.0, 0.0, 0.0, 0.0, 0.0, 0.0, 0.0, 0.0, 0.0, 0.0, 0.0, 0.0, 0.0, 0.0, 0.0, 0.0, 0.0, 0.0, 0.0, 0.0, 0.0, 0.0, 0.0, 0.0, 0.0, 0.0, 0.0, 0.0, 0.0, 0.0, 0.0, 0.0, 0.0, 0.0, 0.0, 0.0, 0.0, 0.0, 0.0, 0.0, 0.0, 0.0, 0.0, 0.0, 0.0, 0.0, 0.0, 0.0, 0.0, 0.0, 0.0, 0.0, 0.0, 0.0, 0.0, 0.0, 0.0, 0.0, 0.0, 0.0, 0.0, 0.0, 0.0, 0.0, 0.0, 0.0, 0.0, 0.0, 0.0, 0.0, 0.0, 0.0, 0.0, 0.0, 0.0, 0.0, 0.0, 0.0, 0.0, 0.0, 0.0, 0.0, 0.0, 0.0, 0.0, 0.0, 0.0, 0.0, 0.0, 0.0, 0.0, 0.0, 0.0, 0.0, 0.0, 0.0, 0.0, 0.0, 0.0, 0.0, 0.0, 0.0, 0.0, 0.0, 0.0, 0.0, 0.0, 0.0, 0.0, 0.0, 0.0, 0.0, 0.0, 0.0, 0.0, 0.0, 0.0, 0.0, 0.0, 0.0, 0.0, 0.0, 0.0, 0.0, 0.0, 0.0, 0.0, 0.0, 0.0, 0.0, 0.0, 0.0, 0.0, 0.0, 0.0, 0.0, 0.0, 0.0, 0.0, 0.0, 0.0, 0.0, 0.0, 0.0, 0.0, 0.0, 0.0, 0.0, 0.0, 0.0, 0.0, 0.0, 0.0, 0.0, 0.0, 0.0, 0.0, 0.0, 0.0, 0.0, 0.0, 0.0, 0.0, 0.0, 0.0, 0.0, 0.0, 0.0, 0.0, 0.0, 0.0, 0.0, 0.0, 0.0, 0.0, 0.0, 0.0, 0.0, 0.0, 0.0, 0.0, 0.0, 0.0, 0.0, 0.0, 0.0, 0.0, 0.0, 0.0, 0.0, 0.0, 0.0, 0.0, 0.0, 0.0, 0.0, 0.0, 0.0, 0.0, 0.0, 0.0, 0.0, 0.0, 0.0, 0.0, 0.0, 0.0, 0.0, 0.0, 0.0, 0.0, 0.0, 0.0, 0.0, 0.0, 0.0, 0.0, 0.0, 0.0, 0.0, 0.0, 0.0, 0.0, 0.0, 0.0, 0.0, 0.0, 0.0, 0.0, 0.0, 0.0, 0.0, 0.0, 0.0, 0.0, 0.0, 0.0, 0.0, 0.0, 0.0, 0.0, 0.0, 0.0, 0.0, 0.0, 0.0, 0.0, 0.0, 0.0, 0.0, 0.0, 0.0, 0.0, 0.0, 0.0, 0.0, 0.0, 0.0, 0.0, 0.0, 0.0, 0.0, 0.0, 0.0, 0.0, 0.0, 0.0, 0.0, 0.0, 0.0, 0.0, 0.0, 0.0, 0.0, 0.0, 0.0, 0.0, 0.0, 0.0, 0.0, 0.0, 0.0, 0.0, 0.0, 0.0, 0.0, 0.0, 0.0, 0.0, 0.0, 0.0, 0.0, 0.0, 0.0, 0.0, 0.0, 0.0, 0.0, 0.0, 0.0, 0.0, 0.0, 0.0, 0.0, 0.0, 0.0, 0.0, 0.0, 0.0, 0.0, 0.0, 0.0, 0.0, 0.0, 0.0, 0.0, 0.0, 0.0, 0.0, 0.0, 0.0])
me_cube_001.use_remesh_preserve_volume = False
me_cube_001.use_remesh_preserve_attributes = False
me_cube_001.use_mirror_vertex_groups = False
me_cube_001.update()

# ---- objects
ob_cube = bpy.data.objects.new('Cube', me_cube_001)

# ---- transforms, parenting, visibility, modifiers, constraints
ob_cube.location = (0.0, 0.0, 2.85)
ob_cube.scale = (0.4, 0.4, 0.8)
ob_cube.lineart.crease_threshold = 0.0
_m = ob_cube.modifiers.new('Subsurf', 'SUBSURF')
_m.uv_smooth = 'PRESERVE_CORNERS'
_m.quality = 2
_m.levels = 2
_m.show_only_control_edges = False

# ---- collection membership
col_collection_1.objects.link(ob_cube)

# ---- scene / render settings (as saved in the file)
scene.frame_start = 1; scene.frame_end = 250; scene.frame_set(1)
scene.render.engine = 'BLENDER_EEVEE_NEXT'
scene.render.resolution_percentage = 50
scene.render.dither_intensity = 0.0
scene.cycles.use_denoising = False
scene.cycles.samples = 128
scene.cycles.sampling_pattern = 'TABULATED_SOBOL'
scene.cycles.use_adaptive_sampling = False
scene.cycles.use_light_tree = False
scene.cycles.blur_glossy = 0.0
scene.cycles.sample_clamp_indirect = 0.0
scene.view_settings.view_transform = 'Standard'
bpy.context.view_layer.update()

# ---- added for rendering (the .blend has no active camera and no usable light): camera, sun
cam_auto = bpy.data.cameras.new('AutoCamera')
cam_auto.lens = 50.0
cam_auto.sensor_width = 36.0
cam_auto.clip_end = 1000.0
ob_auto_camera = bpy.data.objects.new('AutoCamera', cam_auto)
scene.collection.objects.link(ob_auto_camera)
ob_auto_camera.location = (3.58032, -4.3911, 4.72014)
ob_auto_camera.rotation_euler = (1.09748, -7.21219e-08, 0.694738)
scene.camera = ob_auto_camera
light_auto_sun = bpy.data.lights.new('AutoSun', 'SUN')
light_auto_sun.energy = 3.0
light_auto_sun.angle = 0.0523599
ob_auto_sun = bpy.data.objects.new('AutoSun', light_auto_sun)
scene.collection.objects.link(ob_auto_sun)
ob_auto_sun.rotation_euler = (0.872665, 0.174533, 0.523599)
bpy.context.view_layer.update()
